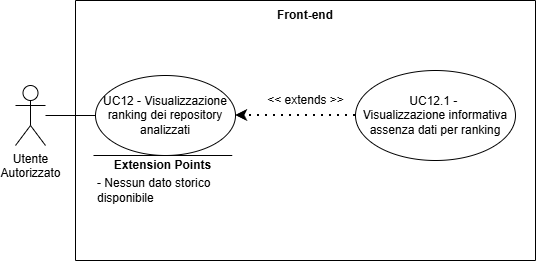

The diagram above was exported from draw.io. Its source (the exported page's mxGraphModel, read from the mxfile embedded in the PNG):
<mxGraphModel dx="1639" dy="844" grid="1" gridSize="10" guides="1" tooltips="1" connect="1" arrows="1" fold="1" page="1" pageScale="1" pageWidth="827" pageHeight="1169" math="0" shadow="0">
  <root>
    <mxCell id="0" />
    <mxCell id="1" parent="0" />
    <mxCell id="b9Sx41OfsMaEchsqqlmp-1" parent="1" style="shape=umlActor;verticalLabelPosition=bottom;verticalAlign=top;html=1;outlineConnect=0;" value="&lt;div&gt;Utente&lt;/div&gt;&lt;div&gt;Autorizzato&lt;/div&gt;" vertex="1">
      <mxGeometry height="60" width="30" x="420" y="955" as="geometry" />
    </mxCell>
    <mxCell id="b9Sx41OfsMaEchsqqlmp-2" parent="1" style="swimlane;startSize=0;" value="" vertex="1">
      <mxGeometry height="260" width="460" x="480" y="870" as="geometry">
        <mxRectangle height="40" width="50" x="270" y="110" as="alternateBounds" />
      </mxGeometry>
    </mxCell>
    <mxCell id="b9Sx41OfsMaEchsqqlmp-3" parent="b9Sx41OfsMaEchsqqlmp-2" style="ellipse;whiteSpace=wrap;html=1;" value="UC12 - Visualizzazione ranking dei repository analizzati" vertex="1">
      <mxGeometry height="80" width="140" x="20" y="75" as="geometry" />
    </mxCell>
    <mxCell id="b9Sx41OfsMaEchsqqlmp-4" parent="b9Sx41OfsMaEchsqqlmp-2" style="ellipse;whiteSpace=wrap;html=1;" value="UC12.1 -&amp;nbsp;&lt;div&gt;Visualizzazione informativa assenza dati per ranking&lt;/div&gt;" vertex="1">
      <mxGeometry height="90" width="160" x="280" y="70" as="geometry" />
    </mxCell>
    <mxCell id="b9Sx41OfsMaEchsqqlmp-5" edge="1" parent="b9Sx41OfsMaEchsqqlmp-2" source="b9Sx41OfsMaEchsqqlmp-4" style="endArrow=classic;dashed=1;html=1;dashPattern=1 3;strokeWidth=2;rounded=0;entryX=1;entryY=0.5;entryDx=0;entryDy=0;exitX=0;exitY=0.5;exitDx=0;exitDy=0;strokeColor=default;curved=0;endFill=1;endSize=6;" target="b9Sx41OfsMaEchsqqlmp-3" value="">
      <mxGeometry height="50" relative="1" width="50" as="geometry">
        <mxPoint x="130" y="300" as="sourcePoint" />
        <mxPoint x="180" y="250" as="targetPoint" />
      </mxGeometry>
    </mxCell>
    <mxCell id="b9Sx41OfsMaEchsqqlmp-6" parent="b9Sx41OfsMaEchsqqlmp-2" style="text;html=1;whiteSpace=wrap;strokeColor=none;fillColor=none;align=center;verticalAlign=middle;rounded=0;" value="&lt;div&gt;&amp;lt;&amp;lt; extends &amp;gt;&amp;gt;&lt;/div&gt;" vertex="1">
      <mxGeometry height="30" width="95" x="182.5" y="85" as="geometry" />
    </mxCell>
    <mxCell id="b9Sx41OfsMaEchsqqlmp-7" edge="1" parent="b9Sx41OfsMaEchsqqlmp-2" style="endArrow=none;html=1;rounded=0;" value="">
      <mxGeometry height="50" relative="1" width="50" as="geometry">
        <mxPoint x="156.75" y="155" as="sourcePoint" />
        <mxPoint x="18" y="155" as="targetPoint" />
      </mxGeometry>
    </mxCell>
    <mxCell id="b9Sx41OfsMaEchsqqlmp-8" parent="b9Sx41OfsMaEchsqqlmp-2" style="text;html=1;whiteSpace=wrap;strokeColor=none;fillColor=none;align=center;verticalAlign=middle;rounded=0;strokeWidth=5;" value="&lt;b&gt;Extension Points&lt;/b&gt;" vertex="1">
      <mxGeometry height="30" width="115" x="29.869999999999997" y="150" as="geometry" />
    </mxCell>
    <mxCell id="b9Sx41OfsMaEchsqqlmp-9" parent="b9Sx41OfsMaEchsqqlmp-2" style="text;html=1;whiteSpace=wrap;strokeColor=none;fillColor=none;align=left;verticalAlign=middle;rounded=0;" value="&lt;div&gt;- Nessun dato storico disponibile&amp;nbsp;&lt;/div&gt;" vertex="1">
      <mxGeometry height="80" width="147" x="19.999999999999996" y="150" as="geometry" />
    </mxCell>
    <mxCell id="b9Sx41OfsMaEchsqqlmp-10" parent="b9Sx41OfsMaEchsqqlmp-2" style="text;html=1;whiteSpace=wrap;strokeColor=none;fillColor=none;align=center;verticalAlign=middle;rounded=0;perimeterSpacing=1;fontStyle=1" value="Front-end" vertex="1">
      <mxGeometry height="30" width="60" x="200" as="geometry" />
    </mxCell>
    <mxCell id="b9Sx41OfsMaEchsqqlmp-11" edge="1" parent="1" source="b9Sx41OfsMaEchsqqlmp-1" style="endArrow=none;html=1;rounded=0;entryX=0;entryY=0.5;entryDx=0;entryDy=0;" target="b9Sx41OfsMaEchsqqlmp-3" value="">
      <mxGeometry height="50" relative="1" width="50" as="geometry">
        <mxPoint x="520" y="1165" as="sourcePoint" />
        <mxPoint x="570" y="1115" as="targetPoint" />
      </mxGeometry>
    </mxCell>
  </root>
</mxGraphModel>